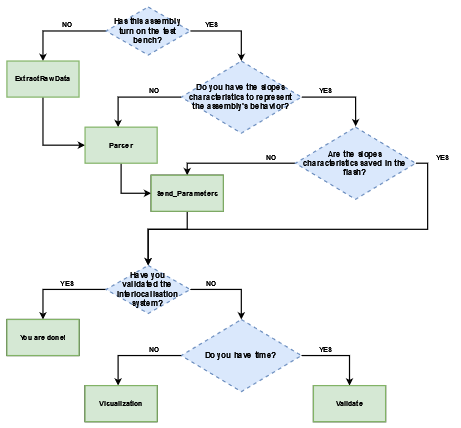

The diagram above was exported from draw.io. Its source (the exported page's mxGraphModel, read from the mxfile embedded in the PNG):
<mxGraphModel dx="1803" dy="977" grid="1" gridSize="10" guides="1" tooltips="1" connect="1" arrows="1" fold="1" page="1" pageScale="1" pageWidth="850" pageHeight="1100" math="0" shadow="0">
  <root>
    <mxCell id="0" />
    <mxCell id="1" parent="0" />
    <mxCell id="2" style="edgeStyle=orthogonalEdgeStyle;rounded=0;orthogonalLoop=1;jettySize=auto;html=1;entryX=0.5;entryY=0;entryDx=0;entryDy=0;strokeWidth=2;strokeColor=#000000;fontColor=#000000;" edge="1" source="4" target="6" parent="1">
      <mxGeometry relative="1" as="geometry" />
    </mxCell>
    <mxCell id="3" style="edgeStyle=orthogonalEdgeStyle;rounded=0;orthogonalLoop=1;jettySize=auto;html=1;exitX=1;exitY=0.5;exitDx=0;exitDy=0;strokeWidth=2;strokeColor=#000000;fontColor=#000000;" edge="1" source="4" parent="1">
      <mxGeometry relative="1" as="geometry">
        <mxPoint x="580" y="530" as="targetPoint" />
      </mxGeometry>
    </mxCell>
    <mxCell id="4" value="Has this assembly turn on the test bench?" style="rhombus;dashed=1;strokeWidth=2;fillColor=#dae8fc;strokeColor=#6c8ebf;fontStyle=1;verticalAlign=middle;fontSize=13;html=1;whiteSpace=wrap;spacingLeft=10;spacingRight=12;fontColor=#000000;" vertex="1" parent="1">
      <mxGeometry x="355" y="440" width="140" height="80" as="geometry" />
    </mxCell>
    <mxCell id="5" style="edgeStyle=orthogonalEdgeStyle;rounded=0;orthogonalLoop=1;jettySize=auto;html=1;exitX=0.5;exitY=1;exitDx=0;exitDy=0;entryX=0;entryY=0.5;entryDx=0;entryDy=0;strokeWidth=2;strokeColor=#000000;fontColor=#000000;" edge="1" source="6" target="15" parent="1">
      <mxGeometry relative="1" as="geometry" />
    </mxCell>
    <mxCell id="6" value="ExtractRawData" style="rounded=0;whiteSpace=wrap;html=1;strokeWidth=2;fontStyle=1;fillColor=#d5e8d4;strokeColor=#82b366;fontColor=#000000;" vertex="1" parent="1">
      <mxGeometry x="190" y="530" width="120" height="60" as="geometry" />
    </mxCell>
    <mxCell id="7" value="NO" style="text;html=1;align=center;verticalAlign=middle;resizable=0;points=[];autosize=1;strokeColor=none;fillColor=none;fontColor=#000000;fontStyle=1" vertex="1" parent="1">
      <mxGeometry x="275" y="460" width="30" height="20" as="geometry" />
    </mxCell>
    <mxCell id="8" value="YES" style="text;html=1;align=center;verticalAlign=middle;resizable=0;points=[];autosize=1;strokeColor=none;fillColor=none;fontColor=#000000;fontStyle=1" vertex="1" parent="1">
      <mxGeometry x="510" y="460" width="40" height="20" as="geometry" />
    </mxCell>
    <mxCell id="9" style="edgeStyle=orthogonalEdgeStyle;rounded=0;orthogonalLoop=1;jettySize=auto;html=1;exitX=1;exitY=0.5;exitDx=0;exitDy=0;entryX=0.501;entryY=-0.011;entryDx=0;entryDy=0;entryPerimeter=0;strokeWidth=2;strokeColor=#000000;fontColor=#000000;" edge="1" source="10" target="18" parent="1">
      <mxGeometry relative="1" as="geometry" />
    </mxCell>
    <mxCell id="10" value="Do you have the slopes characteristics to represent the assembly's behavior?" style="rhombus;dashed=1;strokeWidth=2;fillColor=#dae8fc;strokeColor=#6c8ebf;fontStyle=1;verticalAlign=middle;fontSize=13;html=1;whiteSpace=wrap;spacingLeft=10;spacingRight=12;fontColor=#000000;" vertex="1" parent="1">
      <mxGeometry x="480" y="530" width="200" height="120" as="geometry" />
    </mxCell>
    <mxCell id="11" style="edgeStyle=orthogonalEdgeStyle;rounded=0;orthogonalLoop=1;jettySize=auto;html=1;entryX=0.5;entryY=0;entryDx=0;entryDy=0;strokeWidth=2;strokeColor=#000000;fontColor=#000000;" edge="1" parent="1">
      <mxGeometry relative="1" as="geometry">
        <mxPoint x="480" y="590" as="sourcePoint" />
        <mxPoint x="375" y="640" as="targetPoint" />
      </mxGeometry>
    </mxCell>
    <mxCell id="12" value="NO" style="text;html=1;align=center;verticalAlign=middle;resizable=0;points=[];autosize=1;strokeColor=none;fillColor=none;fontColor=#000000;fontStyle=1" vertex="1" parent="1">
      <mxGeometry x="420" y="570" width="30" height="20" as="geometry" />
    </mxCell>
    <mxCell id="13" value="YES" style="text;html=1;align=center;verticalAlign=middle;resizable=0;points=[];autosize=1;strokeColor=none;fillColor=none;fontColor=#000000;fontStyle=1" vertex="1" parent="1">
      <mxGeometry x="700" y="570" width="40" height="20" as="geometry" />
    </mxCell>
    <mxCell id="14" style="edgeStyle=orthogonalEdgeStyle;rounded=0;orthogonalLoop=1;jettySize=auto;html=1;exitX=0.5;exitY=1;exitDx=0;exitDy=0;entryX=0;entryY=0.5;entryDx=0;entryDy=0;strokeWidth=2;strokeColor=#000000;fontColor=#000000;" edge="1" source="15" target="22" parent="1">
      <mxGeometry relative="1" as="geometry" />
    </mxCell>
    <mxCell id="15" value="Parser" style="rounded=0;whiteSpace=wrap;html=1;strokeWidth=2;fontStyle=1;fillColor=#d5e8d4;strokeColor=#82b366;fontColor=#000000;" vertex="1" parent="1">
      <mxGeometry x="320" y="640" width="120" height="60" as="geometry" />
    </mxCell>
    <mxCell id="16" style="edgeStyle=orthogonalEdgeStyle;rounded=0;orthogonalLoop=1;jettySize=auto;html=1;exitX=1;exitY=0.5;exitDx=0;exitDy=0;strokeWidth=2;entryX=0.5;entryY=0;entryDx=0;entryDy=0;strokeColor=#000000;fontColor=#000000;" edge="1" source="18" target="25" parent="1">
      <mxGeometry relative="1" as="geometry">
        <Array as="points">
          <mxPoint x="890" y="700" />
          <mxPoint x="890" y="810" />
          <mxPoint x="425" y="810" />
        </Array>
      </mxGeometry>
    </mxCell>
    <mxCell id="17" style="edgeStyle=orthogonalEdgeStyle;rounded=0;orthogonalLoop=1;jettySize=auto;html=1;exitX=0;exitY=0.5;exitDx=0;exitDy=0;entryX=0.5;entryY=0;entryDx=0;entryDy=0;strokeWidth=2;strokeColor=#000000;fontColor=#000000;" edge="1" source="18" target="22" parent="1">
      <mxGeometry relative="1" as="geometry" />
    </mxCell>
    <mxCell id="18" value="Are the slopes characteristics saved in the flash?" style="rhombus;dashed=1;strokeWidth=2;fillColor=#dae8fc;strokeColor=#6c8ebf;fontStyle=1;verticalAlign=middle;fontSize=13;html=1;whiteSpace=wrap;spacingLeft=10;spacingRight=12;fontColor=#000000;" vertex="1" parent="1">
      <mxGeometry x="670" y="640" width="200" height="120" as="geometry" />
    </mxCell>
    <mxCell id="19" value="NO" style="text;html=1;align=center;verticalAlign=middle;resizable=0;points=[];autosize=1;strokeColor=none;fillColor=none;fontColor=#000000;fontStyle=1" vertex="1" parent="1">
      <mxGeometry x="615" y="680" width="30" height="20" as="geometry" />
    </mxCell>
    <mxCell id="20" value="YES" style="text;html=1;align=center;verticalAlign=middle;resizable=0;points=[];autosize=1;strokeColor=none;fillColor=none;fontColor=#000000;fontStyle=1" vertex="1" parent="1">
      <mxGeometry x="895" y="680" width="40" height="20" as="geometry" />
    </mxCell>
    <mxCell id="21" style="edgeStyle=orthogonalEdgeStyle;rounded=0;orthogonalLoop=1;jettySize=auto;html=1;exitX=0.5;exitY=1;exitDx=0;exitDy=0;strokeWidth=2;entryX=0.5;entryY=0;entryDx=0;entryDy=0;strokeColor=#000000;fontColor=#000000;" edge="1" source="22" target="25" parent="1">
      <mxGeometry relative="1" as="geometry">
        <mxPoint x="490" y="810" as="targetPoint" />
        <Array as="points">
          <mxPoint x="490" y="810" />
          <mxPoint x="425" y="810" />
        </Array>
      </mxGeometry>
    </mxCell>
    <mxCell id="22" value="Send_Parameters" style="rounded=0;whiteSpace=wrap;html=1;strokeWidth=2;fontStyle=1;fontColor=#000000;" vertex="1" parent="1">
      <mxGeometry x="430" y="720" width="120" height="60" as="geometry" />
    </mxCell>
    <mxCell id="23" style="edgeStyle=orthogonalEdgeStyle;rounded=0;orthogonalLoop=1;jettySize=auto;html=1;entryX=0.5;entryY=0;entryDx=0;entryDy=0;strokeWidth=2;strokeColor=#000000;fontColor=#000000;" edge="1" source="25" target="26" parent="1">
      <mxGeometry relative="1" as="geometry" />
    </mxCell>
    <mxCell id="24" style="edgeStyle=orthogonalEdgeStyle;rounded=0;orthogonalLoop=1;jettySize=auto;html=1;exitX=1;exitY=0.5;exitDx=0;exitDy=0;strokeWidth=2;strokeColor=#000000;fontColor=#000000;" edge="1" source="25" parent="1">
      <mxGeometry relative="1" as="geometry">
        <mxPoint x="580" y="960" as="targetPoint" />
      </mxGeometry>
    </mxCell>
    <mxCell id="25" value="Have you validated the interlocalisation system?" style="rhombus;dashed=1;strokeWidth=2;fillColor=#dae8fc;strokeColor=#6c8ebf;fontStyle=1;verticalAlign=middle;fontSize=13;html=1;whiteSpace=wrap;spacingLeft=10;spacingRight=12;fontColor=#000000;" vertex="1" parent="1">
      <mxGeometry x="355" y="870" width="140" height="80" as="geometry" />
    </mxCell>
    <mxCell id="26" value="You are done!" style="rounded=0;whiteSpace=wrap;html=1;strokeWidth=2;fontStyle=1;fontColor=#000000;" vertex="1" parent="1">
      <mxGeometry x="190" y="960" width="120" height="60" as="geometry" />
    </mxCell>
    <mxCell id="27" value="YES" style="text;html=1;align=center;verticalAlign=middle;resizable=0;points=[];autosize=1;strokeColor=none;fillColor=none;fontColor=#000000;fontStyle=1" vertex="1" parent="1">
      <mxGeometry x="270" y="890" width="40" height="20" as="geometry" />
    </mxCell>
    <mxCell id="28" value="NO" style="text;html=1;align=center;verticalAlign=middle;resizable=0;points=[];autosize=1;strokeColor=none;fillColor=none;fontColor=#000000;fontStyle=1" vertex="1" parent="1">
      <mxGeometry x="515" y="890" width="30" height="20" as="geometry" />
    </mxCell>
    <mxCell id="29" style="edgeStyle=orthogonalEdgeStyle;rounded=0;orthogonalLoop=1;jettySize=auto;html=1;exitX=1;exitY=0.5;exitDx=0;exitDy=0;entryX=0.5;entryY=0;entryDx=0;entryDy=0;strokeWidth=2;strokeColor=#000000;fontColor=#000000;" edge="1" source="30" target="35" parent="1">
      <mxGeometry relative="1" as="geometry" />
    </mxCell>
    <mxCell id="30" value="Do you have time?" style="rhombus;dashed=1;strokeWidth=2;fillColor=#dae8fc;strokeColor=#6c8ebf;fontStyle=1;verticalAlign=middle;fontSize=13;html=1;whiteSpace=wrap;spacingLeft=10;spacingRight=12;fontColor=#000000;" vertex="1" parent="1">
      <mxGeometry x="480" y="960" width="200" height="120" as="geometry" />
    </mxCell>
    <mxCell id="31" style="edgeStyle=orthogonalEdgeStyle;rounded=0;orthogonalLoop=1;jettySize=auto;html=1;entryX=0.5;entryY=0;entryDx=0;entryDy=0;strokeWidth=2;strokeColor=#000000;fontColor=#000000;" edge="1" parent="1">
      <mxGeometry relative="1" as="geometry">
        <mxPoint x="480" y="1020" as="sourcePoint" />
        <mxPoint x="375" y="1070" as="targetPoint" />
      </mxGeometry>
    </mxCell>
    <mxCell id="32" value="NO" style="text;html=1;align=center;verticalAlign=middle;resizable=0;points=[];autosize=1;strokeColor=none;fillColor=none;fontColor=#000000;fontStyle=1" vertex="1" parent="1">
      <mxGeometry x="420" y="1000" width="30" height="20" as="geometry" />
    </mxCell>
    <mxCell id="33" value="YES" style="text;html=1;align=center;verticalAlign=middle;resizable=0;points=[];autosize=1;strokeColor=none;fillColor=none;fontColor=#000000;fontStyle=1" vertex="1" parent="1">
      <mxGeometry x="700" y="1000" width="40" height="20" as="geometry" />
    </mxCell>
    <mxCell id="34" value="Visualization" style="rounded=0;whiteSpace=wrap;html=1;strokeWidth=2;fontStyle=1;fontColor=#000000;" vertex="1" parent="1">
      <mxGeometry x="320" y="1070" width="120" height="60" as="geometry" />
    </mxCell>
    <mxCell id="35" value="Validate" style="rounded=0;whiteSpace=wrap;html=1;strokeWidth=2;fontStyle=1;fontColor=#000000;" vertex="1" parent="1">
      <mxGeometry x="700" y="1070" width="120" height="60" as="geometry" />
    </mxCell>
    <mxCell id="36" value="Validate" style="rounded=0;whiteSpace=wrap;html=1;strokeWidth=2;fontStyle=1;fillColor=#d5e8d4;strokeColor=#82b366;fontColor=#000000;" vertex="1" parent="1">
      <mxGeometry x="700" y="1070" width="120" height="60" as="geometry" />
    </mxCell>
    <mxCell id="37" value="Visualization" style="rounded=0;whiteSpace=wrap;html=1;strokeWidth=2;fontStyle=1;fillColor=#d5e8d4;strokeColor=#82b366;fontColor=#000000;" vertex="1" parent="1">
      <mxGeometry x="320" y="1070" width="120" height="60" as="geometry" />
    </mxCell>
    <mxCell id="38" value="You are done!" style="rounded=0;whiteSpace=wrap;html=1;strokeWidth=2;fontStyle=1;fillColor=#d5e8d4;strokeColor=#82b366;fontColor=#000000;" vertex="1" parent="1">
      <mxGeometry x="190" y="960" width="120" height="60" as="geometry" />
    </mxCell>
    <mxCell id="39" value="Send_Parameters" style="rounded=0;whiteSpace=wrap;html=1;strokeWidth=2;fontStyle=1;fillColor=#d5e8d4;strokeColor=#82b366;fontColor=#000000;" vertex="1" parent="1">
      <mxGeometry x="430" y="720" width="120" height="60" as="geometry" />
    </mxCell>
  </root>
</mxGraphModel>